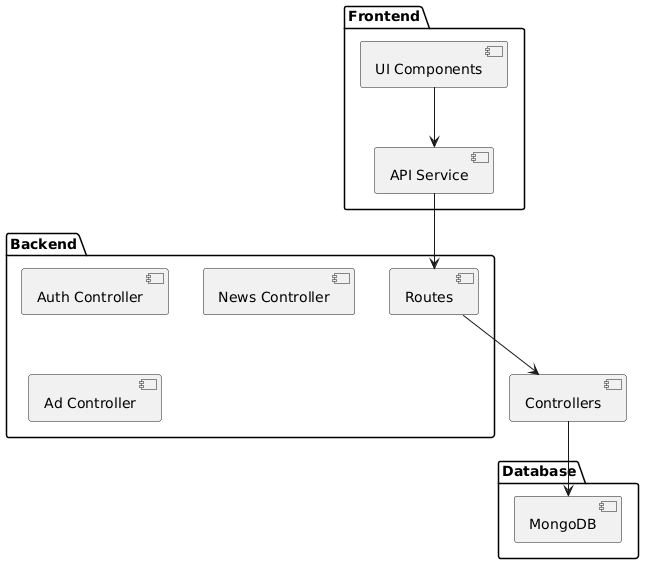

The diagram above was rendered by PlantUML. Its source (embedded in the PNG):
@startuml
package Frontend {
  [UI Components]
  [API Service]
}

package Backend {
  [Auth Controller]
  [News Controller]
  [Ad Controller]
  [Routes]
}

package Database {
  [MongoDB]
}

[UI Components] --> [API Service]
[API Service] --> [Routes]
[Routes] --> [Controllers]
[Controllers] --> [MongoDB]
@enduml